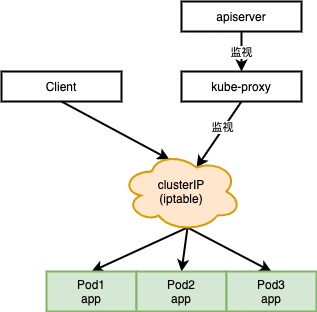

The diagram above was exported from draw.io. Its source (the exported page's mxGraphModel, read from the mxfile embedded in the PNG):
<mxGraphModel dx="711" dy="638" grid="1" gridSize="10" guides="1" tooltips="1" connect="1" arrows="1" fold="1" page="1" pageScale="1" pageWidth="827" pageHeight="1169" math="0" shadow="0">
  <root>
    <mxCell id="0" />
    <mxCell id="1" parent="0" />
    <mxCell id="2Btm67zDSaxGEDtUMBKJ-1" style="edgeStyle=none;rounded=0;orthogonalLoop=1;jettySize=auto;html=1;exitX=0.5;exitY=1;exitDx=0;exitDy=0;entryX=0.4;entryY=0.1;entryDx=0;entryDy=0;entryPerimeter=0;strokeWidth=2;" edge="1" parent="1" source="2Btm67zDSaxGEDtUMBKJ-2" target="2Btm67zDSaxGEDtUMBKJ-8">
      <mxGeometry relative="1" as="geometry" />
    </mxCell>
    <mxCell id="2Btm67zDSaxGEDtUMBKJ-2" value="Client" style="rounded=0;whiteSpace=wrap;html=1;strokeWidth=2;" vertex="1" parent="1">
      <mxGeometry x="70" y="90" width="120" height="30" as="geometry" />
    </mxCell>
    <mxCell id="2Btm67zDSaxGEDtUMBKJ-3" style="edgeStyle=none;rounded=0;orthogonalLoop=1;jettySize=auto;html=1;exitX=0.55;exitY=0.95;exitDx=0;exitDy=0;entryX=0.5;entryY=0;entryDx=0;entryDy=0;strokeWidth=2;exitPerimeter=0;" edge="1" parent="1" source="2Btm67zDSaxGEDtUMBKJ-8" target="2Btm67zDSaxGEDtUMBKJ-12">
      <mxGeometry relative="1" as="geometry" />
    </mxCell>
    <mxCell id="2Btm67zDSaxGEDtUMBKJ-4" style="edgeStyle=none;rounded=0;orthogonalLoop=1;jettySize=auto;html=1;exitX=0.55;exitY=0.95;exitDx=0;exitDy=0;entryX=0.5;entryY=0;entryDx=0;entryDy=0;strokeWidth=2;exitPerimeter=0;" edge="1" parent="1" source="2Btm67zDSaxGEDtUMBKJ-8" target="2Btm67zDSaxGEDtUMBKJ-13">
      <mxGeometry relative="1" as="geometry" />
    </mxCell>
    <mxCell id="2Btm67zDSaxGEDtUMBKJ-5" style="edgeStyle=none;rounded=0;orthogonalLoop=1;jettySize=auto;html=1;exitX=0.55;exitY=0.95;exitDx=0;exitDy=0;entryX=0.5;entryY=0;entryDx=0;entryDy=0;strokeWidth=2;exitPerimeter=0;" edge="1" parent="1" source="2Btm67zDSaxGEDtUMBKJ-8" target="2Btm67zDSaxGEDtUMBKJ-14">
      <mxGeometry relative="1" as="geometry" />
    </mxCell>
    <mxCell id="2Btm67zDSaxGEDtUMBKJ-15" style="rounded=0;orthogonalLoop=1;jettySize=auto;html=1;exitX=0.5;exitY=1;exitDx=0;exitDy=0;entryX=0.625;entryY=0.2;entryDx=0;entryDy=0;entryPerimeter=0;strokeWidth=2;" edge="1" parent="1" source="2Btm67zDSaxGEDtUMBKJ-6" target="2Btm67zDSaxGEDtUMBKJ-8">
      <mxGeometry relative="1" as="geometry" />
    </mxCell>
    <mxCell id="2Btm67zDSaxGEDtUMBKJ-16" value="监视" style="edgeLabel;html=1;align=center;verticalAlign=middle;resizable=0;points=[];" vertex="1" connectable="0" parent="2Btm67zDSaxGEDtUMBKJ-15">
      <mxGeometry x="-0.2149" y="-2" relative="1" as="geometry">
        <mxPoint y="1" as="offset" />
      </mxGeometry>
    </mxCell>
    <mxCell id="2Btm67zDSaxGEDtUMBKJ-6" value="kube-proxy" style="rounded=0;whiteSpace=wrap;html=1;strokeWidth=2;" vertex="1" parent="1">
      <mxGeometry x="250" y="90" width="120" height="30" as="geometry" />
    </mxCell>
    <mxCell id="2Btm67zDSaxGEDtUMBKJ-8" value="clusterIP&lt;br&gt;(iptable)" style="ellipse;shape=cloud;whiteSpace=wrap;html=1;strokeWidth=2;fillColor=#ffe6cc;strokeColor=#d79b00;" vertex="1" parent="1">
      <mxGeometry x="190" y="170" width="120" height="80" as="geometry" />
    </mxCell>
    <mxCell id="2Btm67zDSaxGEDtUMBKJ-9" style="rounded=0;orthogonalLoop=1;jettySize=auto;html=1;exitX=0.5;exitY=1;exitDx=0;exitDy=0;entryX=0.5;entryY=0;entryDx=0;entryDy=0;strokeWidth=2;" edge="1" parent="1" source="2Btm67zDSaxGEDtUMBKJ-11" target="2Btm67zDSaxGEDtUMBKJ-6">
      <mxGeometry relative="1" as="geometry" />
    </mxCell>
    <mxCell id="2Btm67zDSaxGEDtUMBKJ-10" value="监视" style="edgeLabel;html=1;align=center;verticalAlign=middle;resizable=0;points=[];" vertex="1" connectable="0" parent="2Btm67zDSaxGEDtUMBKJ-9">
      <mxGeometry x="0.0039" y="-1" relative="1" as="geometry">
        <mxPoint as="offset" />
      </mxGeometry>
    </mxCell>
    <mxCell id="2Btm67zDSaxGEDtUMBKJ-11" value="apiserver" style="rounded=0;whiteSpace=wrap;html=1;strokeWidth=2;" vertex="1" parent="1">
      <mxGeometry x="250" y="20" width="120" height="30" as="geometry" />
    </mxCell>
    <mxCell id="2Btm67zDSaxGEDtUMBKJ-12" value="Pod1&lt;br&gt;app" style="rounded=0;whiteSpace=wrap;html=1;strokeWidth=2;fillColor=#d5e8d4;strokeColor=#82b366;" vertex="1" parent="1">
      <mxGeometry x="115" y="290" width="90" height="40" as="geometry" />
    </mxCell>
    <mxCell id="2Btm67zDSaxGEDtUMBKJ-13" value="Pod2&lt;br&gt;app" style="rounded=0;whiteSpace=wrap;html=1;strokeWidth=2;fillColor=#d5e8d4;strokeColor=#82b366;" vertex="1" parent="1">
      <mxGeometry x="205" y="290" width="90" height="40" as="geometry" />
    </mxCell>
    <mxCell id="2Btm67zDSaxGEDtUMBKJ-14" value="Pod3&lt;br&gt;app" style="rounded=0;whiteSpace=wrap;html=1;strokeWidth=2;fillColor=#d5e8d4;strokeColor=#82b366;" vertex="1" parent="1">
      <mxGeometry x="295" y="290" width="90" height="40" as="geometry" />
    </mxCell>
  </root>
</mxGraphModel>